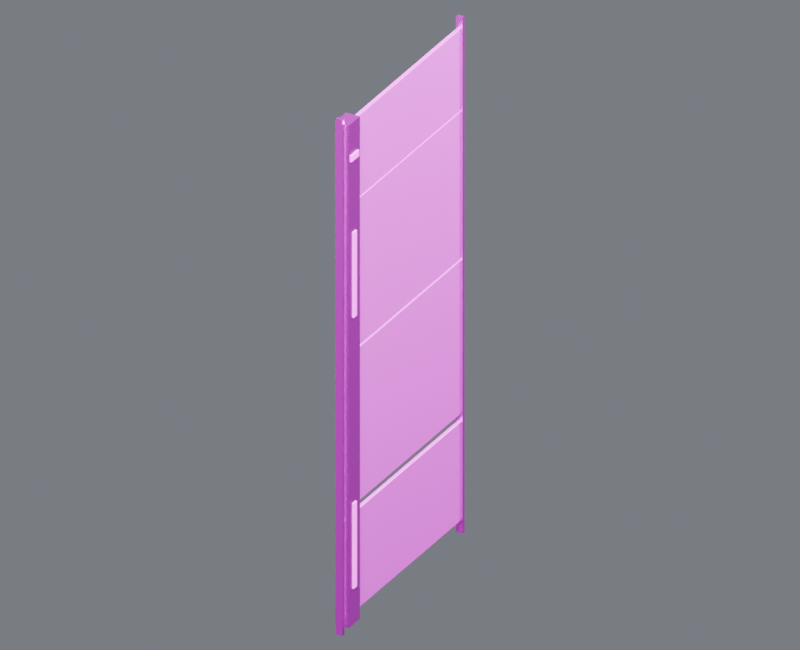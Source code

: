 # Source: wall_skin_east_00.blend  (saved by Blender 4.5.87; exported with 4.5.12 LTS)
import bpy
from mathutils import Matrix  # noqa: F401  (used for matrix-valued properties, if any)

bpy.ops.wm.read_factory_settings(use_empty=True)
scene = bpy.context.scene
scene.name = 'Component_wall_skin_east_00'

# ---- collections
col_01______wall_skin_east_00 = bpy.data.collections.new('01_制作组件_wall_skin_east_00'); scene.collection.children.link(col_01______wall_skin_east_00)
col_east_00 = bpy.data.collections.new('装甲墙_EAST_00_制作源'); col_01______wall_skin_east_00.children.link(col_east_00)
col_02______wall_skin_east_00 = bpy.data.collections.new('02_游戏输出_wall_skin_east_00'); scene.collection.children.link(col_02______wall_skin_east_00)
col_east_00_1 = bpy.data.collections.new('装甲墙_EAST_00_输出包'); col_02______wall_skin_east_00.children.link(col_east_00_1)
col_90_preview_component_wall_skin_east_00 = bpy.data.collections.new('90_Preview_Component_wall_skin_east_00'); scene.collection.children.link(col_90_preview_component_wall_skin_east_00)

# ---- images (referenced by path relative to the original .blend; pixels are not part of the script)
import os
ASSET_DIR = os.environ.get("B2B_ASSET_DIR", "")  # directory of the original .blend (textures are referenced by path, not embedded)
HERE = os.path.dirname(os.path.abspath(__file__))  # packed textures are extracted next to this script under _unpacked/

def load_image(name, relpath, width, height, colorspace="sRGB"):
    """Load a texture the original file referenced (path relative to the .blend, or extracted next to this script)."""
    p = next((c for c in (os.path.join(HERE, relpath), os.path.join(ASSET_DIR, relpath)) if relpath and os.path.exists(c)), "")
    if p:
        img = bpy.data.images.load(p, check_existing=True)
        img.name = name
    else:  # same state as the original file: an image datablock whose file is absent (Cycles renders it pink)
        img = bpy.data.images.new(name, width, height)
        img.source = "FILE"
        img.filepath = "//" + (relpath or name)
    img.colorspace_settings.name = colorspace
    return img
img_10x10_512_png = load_image('设施低亮多巴胺色盘_10x10_512.png', '设施低亮多巴胺色盘_10x10_512.png', 1024, 1024, 'sRGB')

# ---- materials (node trees are filled in below, after node groups)
mat_02 = bpy.data.materials.new('02_细腻哑光_青绿大面')
mat_01 = bpy.data.materials.new('01_精工金属_紫色骨架')
mat_04_______ui = bpy.data.materials.new('04_柔和自发光_UI灯光')

# ---- material node trees
mat_02.use_nodes = True; mat_02.node_tree.nodes.clear()
_N = mat_02.node_tree.nodes; _L = mat_02.node_tree.links
n0 = _N.new('ShaderNodeOutputMaterial'); n0.name = '材质输出'; n0.location = (0, 0)
n1 = _N.new('ShaderNodeBsdfPrincipled'); n1.name = 'Principled BSDF'; n1.location = (0, 0)
n1.inputs[1].default_value = 0.03
n1.inputs[2].default_value = 0.7
n2 = _N.new('ShaderNodeUVMap'); n2.name = 'UV 贴图'; n2.location = (0, 0)
n2.uv_map = 'PaletteUV'
n3 = _N.new('ShaderNodeTexImage'); n3.name = '图像纹理'; n3.location = (0, 0)
n3.image = img_10x10_512_png
n3.interpolation = 'Closest'
_L.new(n1.outputs[0], n0.inputs[0])
_L.new(n2.outputs[0], n3.inputs[0])
_L.new(n3.outputs[0], n1.inputs[0])
n0.is_active_output = True
mat_01.use_nodes = True; mat_01.node_tree.nodes.clear()
_N = mat_01.node_tree.nodes; _L = mat_01.node_tree.links
n0 = _N.new('ShaderNodeOutputMaterial'); n0.name = '材质输出'; n0.location = (0, 0)
n1 = _N.new('ShaderNodeBsdfPrincipled'); n1.name = 'Principled BSDF'; n1.location = (0, 0)
n1.inputs[1].default_value = 0.86
n1.inputs[2].default_value = 0.29
n1.inputs[19].default_value = 0.16
n2 = _N.new('ShaderNodeUVMap'); n2.name = 'UV 贴图'; n2.location = (0, 0)
n2.uv_map = 'PaletteUV'
n3 = _N.new('ShaderNodeTexImage'); n3.name = '图像纹理'; n3.location = (0, 0)
n3.image = img_10x10_512_png
n3.interpolation = 'Closest'
_L.new(n1.outputs[0], n0.inputs[0])
_L.new(n2.outputs[0], n3.inputs[0])
_L.new(n3.outputs[0], n1.inputs[0])
n0.is_active_output = True
mat_04_______ui.use_nodes = True; mat_04_______ui.node_tree.nodes.clear()
_N = mat_04_______ui.node_tree.nodes; _L = mat_04_______ui.node_tree.links
n0 = _N.new('ShaderNodeOutputMaterial'); n0.name = '材质输出'; n0.location = (0, 0)
n1 = _N.new('ShaderNodeBsdfPrincipled'); n1.name = 'Principled BSDF'; n1.location = (0, 0)
n1.inputs[2].default_value = 0.38
n1.inputs[28].default_value = 1.6
n2 = _N.new('ShaderNodeUVMap'); n2.name = 'UV 贴图'; n2.location = (0, 0)
n2.uv_map = 'PaletteUV'
n3 = _N.new('ShaderNodeTexImage'); n3.name = '图像纹理'; n3.location = (0, 0)
n3.image = img_10x10_512_png
n3.interpolation = 'Closest'
_L.new(n1.outputs[0], n0.inputs[0])
_L.new(n2.outputs[0], n3.inputs[0])
_L.new(n3.outputs[0], n1.inputs[0])
_L.new(n3.outputs[0], n1.inputs[27])
n0.is_active_output = True

# ---- world
world_component_studio = bpy.data.worlds.new('Component_Studio'); scene.world = world_component_studio
world_component_studio.use_nodes = True; world_component_studio.node_tree.nodes.clear()
_N = world_component_studio.node_tree.nodes; _L = world_component_studio.node_tree.links
n0 = _N.new('ShaderNodeBackground'); n0.name = '背景'; n0.location = (-200, 100)
n0.inputs[0].default_value = (0.3, 0.32, 0.36, 1.0)
n0.inputs[1].default_value = 0.45
n1 = _N.new('ShaderNodeOutputWorld'); n1.name = '世界输出'; n1.location = (200, 100)
_L.new(n0.outputs[0], n1.inputs[0])
n1.is_active_output = True

# ---- cameras
cam_camera_component_wall_skin_east_00 = bpy.data.cameras.new('Camera_Component_wall_skin_east_00')
cam_camera_component_wall_skin_east_00.type = 'ORTHO'
cam_camera_component_wall_skin_east_00.ortho_scale = 15.99

# ---- lights
light_key_component_wall_skin_east_00 = bpy.data.lights.new('Key_Component_wall_skin_east_00', 'AREA')
light_key_component_wall_skin_east_00.energy = 2.782e+04
light_key_component_wall_skin_east_00.size = 12.79
light_fill_component_wall_skin_east_00 = bpy.data.lights.new('Fill_Component_wall_skin_east_00', 'AREA')
light_fill_component_wall_skin_east_00.energy = 1.636e+04
light_fill_component_wall_skin_east_00.size = 12.79
light_rim_component_wall_skin_east_00 = bpy.data.lights.new('Rim_Component_wall_skin_east_00', 'AREA')
light_rim_component_wall_skin_east_00.energy = 2.127e+04
light_rim_component_wall_skin_east_00.size = 12.79

# ---- meshes
me_east_00______00_mesh = bpy.data.meshes.new('装甲墙_EAST_00_制作_部件00_Mesh')
me_east_00______00_mesh.from_pydata([(-0.045, -2.435, 0.305), (0.045, -2.435, 0.305), (0.045, 2.435, 0.305), (-0.045, 2.435, 0.305), (-0.045, -2.435, 2.555), (0.045, -2.435, 2.555), (0.045, 2.435, 2.555), (-0.045, 2.435, 2.555), (-0.045, -2.435, 2.75), (0.045, -2.435, 2.75), (0.045, 2.435, 2.75), (-0.045, 2.435, 2.75), (-0.045, -2.435, 6.25), (0.045, -2.435, 6.25), (0.045, 2.435, 6.25), (-0.045, 2.435, 6.25), (-0.045, -2.435, 6.32), (0.045, -2.435, 6.32), (0.045, 2.435, 6.32), (-0.045, 2.435, 6.32), (-0.045, -2.435, 9.66), (0.045, -2.435, 9.66), (0.045, 2.435, 9.66), (-0.045, 2.435, 9.66), (-0.045, -2.435, 9.71), (0.045, -2.435, 9.71), (0.045, 2.435, 9.71), (-0.045, 2.435, 9.71), (-0.045, -2.435, 11.55), (0.045, -2.435, 11.55), (0.045, 2.435, 11.55), (-0.045, 2.435, 11.55)], [], [(0, 3, 2, 1), (4, 5, 6, 7), (0, 1, 5, 4), (1, 2, 6, 5), (2, 3, 7, 6), (3, 0, 4, 7), (8, 11, 10, 9), (12, 13, 14, 15), (8, 9, 13, 12), (9, 10, 14, 13), (10, 11, 15, 14), (11, 8, 12, 15), (16, 19, 18, 17), (20, 21, 22, 23), (16, 17, 21, 20), (17, 18, 22, 21), (18, 19, 23, 22), (19, 16, 20, 23), (24, 27, 26, 25), (28, 29, 30, 31), (24, 25, 29, 28), (25, 26, 30, 29), (26, 27, 31, 30), (27, 24, 28, 31)])
_uv = me_east_00______00_mesh.uv_layers.new(name='PaletteUV')
_uv.uv.foreach_set('vector', [0.972, 0.75, 0.95, 0.772, 0.928, 0.75, 0.95, 0.728, 0.972, 0.75, 0.95, 0.772, 0.928, 0.75, 0.95, 0.728, 0.972, 0.75, 0.95, 0.772, 0.928, 0.75, 0.95, 0.728, 0.972, 0.75, 0.95, 0.772, 0.928, 0.75, 0.95, 0.728, 0.972, 0.75, 0.95, 0.772, 0.928, 0.75, 0.95, 0.728, 0.972, 0.75, 0.95, 0.772, 0.928, 0.75, 0.95, 0.728, 0.972, 0.75, 0.95, 0.772, 0.928, 0.75, 0.95, 0.728, 0.972, 0.75, 0.95, 0.772, 0.928, 0.75, 0.95, 0.728, 0.972, 0.75, 0.95, 0.772, 0.928, 0.75, 0.95, 0.728, 0.972, 0.75, 0.95, 0.772, 0.928, 0.75, 0.95, 0.728, 0.972, 0.75, 0.95, 0.772, 0.928, 0.75, 0.95, 0.728, 0.972, 0.75, 0.95, 0.772, 0.928, 0.75, 0.95, 0.728, 0.972, 0.75, 0.95, 0.772, 0.928, 0.75, 0.95, 0.728, 0.972, 0.75, 0.95, 0.772, 0.928, 0.75, 0.95, 0.728, 0.972, 0.75, 0.95, 0.772, 0.928, 0.75, 0.95, 0.728, 0.972, 0.75, 0.95, 0.772, 0.928, 0.75, 0.95, 0.728, 0.972, 0.75, 0.95, 0.772, 0.928, 0.75, 0.95, 0.728, 0.972, 0.75, 0.95, 0.772, 0.928, 0.75, 0.95, 0.728, 0.972, 0.75, 0.95, 0.772, 0.928, 0.75, 0.95, 0.728, 0.972, 0.75, 0.95, 0.772, 0.928, 0.75, 0.95, 0.728, 0.972, 0.75, 0.95, 0.772, 0.928, 0.75, 0.95, 0.728, 0.972, 0.75, 0.95, 0.772, 0.928, 0.75, 0.95, 0.728, 0.972, 0.75, 0.95, 0.772, 0.928, 0.75, 0.95, 0.728, 0.972, 0.75, 0.95, 0.772, 0.928, 0.75, 0.95, 0.728])
me_east_00______00_mesh.materials.append(mat_02)
me_east_00______00_mesh.update()
me_east_00______01_mesh = bpy.data.meshes.new('装甲墙_EAST_00_制作_部件01_Mesh')
me_east_00______01_mesh.from_pydata([(-0.075, -2.462, 0.0), (0.075, -2.462, 0.0), (0.075, -2.378, 0.0), (-0.075, -2.378, 0.0), (-0.075, -2.462, 11.8), (0.075, -2.462, 11.8), (0.075, -2.378, 11.8), (-0.075, -2.378, 11.8), (-0.075, 2.377, 0.0), (0.075, 2.377, 0.0), (0.075, 2.462, 0.0), (-0.075, 2.462, 0.0), (-0.075, 2.377, 11.8), (0.075, 2.377, 11.8), (0.075, 2.462, 11.8), (-0.075, 2.462, 11.8), (-0.16, -2.34, 0.15), (0.16, -2.34, 0.15), (0.16, -1.9, 0.15), (-0.16, -1.9, 0.15), (-0.16, -2.34, 11.65), (0.16, -2.34, 11.65), (0.16, -1.9, 11.65), (-0.16, -1.9, 11.65)], [], [(0, 3, 2, 1), (4, 5, 6, 7), (0, 1, 5, 4), (1, 2, 6, 5), (2, 3, 7, 6), (3, 0, 4, 7), (8, 11, 10, 9), (12, 13, 14, 15), (8, 9, 13, 12), (9, 10, 14, 13), (10, 11, 15, 14), (11, 8, 12, 15), (16, 19, 18, 17), (20, 21, 22, 23), (16, 17, 21, 20), (17, 18, 22, 21), (18, 19, 23, 22), (19, 16, 20, 23)])
_uv = me_east_00______01_mesh.uv_layers.new(name='PaletteUV')
_uv.uv.foreach_set('vector', [0.972, 0.65, 0.95, 0.672, 0.928, 0.65, 0.95, 0.628, 0.972, 0.65, 0.95, 0.672, 0.928, 0.65, 0.95, 0.628, 0.972, 0.65, 0.95, 0.672, 0.928, 0.65, 0.95, 0.628, 0.972, 0.65, 0.95, 0.672, 0.928, 0.65, 0.95, 0.628, 0.972, 0.65, 0.95, 0.672, 0.928, 0.65, 0.95, 0.628, 0.972, 0.65, 0.95, 0.672, 0.928, 0.65, 0.95, 0.628, 0.972, 0.65, 0.95, 0.672, 0.928, 0.65, 0.95, 0.628, 0.972, 0.65, 0.95, 0.672, 0.928, 0.65, 0.95, 0.628, 0.972, 0.65, 0.95, 0.672, 0.928, 0.65, 0.95, 0.628, 0.972, 0.65, 0.95, 0.672, 0.928, 0.65, 0.95, 0.628, 0.972, 0.65, 0.95, 0.672, 0.928, 0.65, 0.95, 0.628, 0.972, 0.65, 0.95, 0.672, 0.928, 0.65, 0.95, 0.628, 0.972, 0.95, 0.95, 0.972, 0.928, 0.95, 0.95, 0.928, 0.972, 0.95, 0.95, 0.972, 0.928, 0.95, 0.95, 0.928, 0.972, 0.95, 0.95, 0.972, 0.928, 0.95, 0.95, 0.928, 0.972, 0.95, 0.95, 0.972, 0.928, 0.95, 0.95, 0.928, 0.972, 0.95, 0.95, 0.972, 0.928, 0.95, 0.95, 0.928, 0.972, 0.95, 0.95, 0.972, 0.928, 0.95, 0.95, 0.928])
me_east_00______01_mesh.materials.append(mat_01)
me_east_00______01_mesh.update()
me_east_00________mesh = bpy.data.meshes.new('装甲墙_EAST_00_制作_自发光_Mesh')
me_east_00________mesh.from_pydata([(-0.18, -2.185, 0.975), (0.18, -2.185, 0.975), (0.18, -2.055, 0.975), (-0.18, -2.055, 0.975), (-0.18, -2.185, 2.925), (0.18, -2.185, 2.925), (0.18, -2.055, 2.925), (-0.18, -2.055, 2.925), (-0.18, -2.185, 7.175), (0.18, -2.185, 7.175), (0.18, -2.055, 7.175), (-0.18, -2.055, 7.175), (-0.18, -2.185, 9.125), (0.18, -2.185, 9.125), (0.18, -2.055, 9.125), (-0.18, -2.055, 9.125), (-0.18, -2.275, 10.78), (0.18, -2.275, 10.78), (0.18, -1.965, 10.78), (-0.18, -1.965, 10.78), (-0.18, -2.275, 10.92), (0.18, -2.275, 10.92), (0.18, -1.965, 10.92), (-0.18, -1.965, 10.92)], [], [(0, 3, 2, 1), (4, 5, 6, 7), (0, 1, 5, 4), (1, 2, 6, 5), (2, 3, 7, 6), (3, 0, 4, 7), (8, 11, 10, 9), (12, 13, 14, 15), (8, 9, 13, 12), (9, 10, 14, 13), (10, 11, 15, 14), (11, 8, 12, 15), (16, 19, 18, 17), (20, 21, 22, 23), (16, 17, 21, 20), (17, 18, 22, 21), (18, 19, 23, 22), (19, 16, 20, 23)])
_uv = me_east_00________mesh.uv_layers.new(name='PaletteUV')
_uv.uv.foreach_set('vector', [0.472, 0.85, 0.45, 0.872, 0.428, 0.85, 0.45, 0.828, 0.472, 0.85, 0.45, 0.872, 0.428, 0.85, 0.45, 0.828, 0.472, 0.85, 0.45, 0.872, 0.428, 0.85, 0.45, 0.828, 0.472, 0.85, 0.45, 0.872, 0.428, 0.85, 0.45, 0.828, 0.472, 0.85, 0.45, 0.872, 0.428, 0.85, 0.45, 0.828, 0.472, 0.85, 0.45, 0.872, 0.428, 0.85, 0.45, 0.828, 0.472, 0.85, 0.45, 0.872, 0.428, 0.85, 0.45, 0.828, 0.472, 0.85, 0.45, 0.872, 0.428, 0.85, 0.45, 0.828, 0.472, 0.85, 0.45, 0.872, 0.428, 0.85, 0.45, 0.828, 0.472, 0.85, 0.45, 0.872, 0.428, 0.85, 0.45, 0.828, 0.472, 0.85, 0.45, 0.872, 0.428, 0.85, 0.45, 0.828, 0.472, 0.85, 0.45, 0.872, 0.428, 0.85, 0.45, 0.828, 0.472, 0.85, 0.45, 0.872, 0.428, 0.85, 0.45, 0.828, 0.472, 0.85, 0.45, 0.872, 0.428, 0.85, 0.45, 0.828, 0.472, 0.85, 0.45, 0.872, 0.428, 0.85, 0.45, 0.828, 0.472, 0.85, 0.45, 0.872, 0.428, 0.85, 0.45, 0.828, 0.472, 0.85, 0.45, 0.872, 0.428, 0.85, 0.45, 0.828, 0.472, 0.85, 0.45, 0.872, 0.428, 0.85, 0.45, 0.828])
me_east_00________mesh.materials.append(mat_04_______ui)
me_east_00________mesh.update()
me_east_00______00_mesh_1 = bpy.data.meshes.new('装甲墙_EAST_00_输出_部件00_Mesh')
me_east_00______00_mesh_1.from_pydata([(-0.045, -2.435, 0.305), (0.045, -2.435, 0.305), (0.045, 2.435, 0.305), (-0.045, 2.435, 0.305), (-0.045, -2.435, 2.555), (0.045, -2.435, 2.555), (0.045, 2.435, 2.555), (-0.045, 2.435, 2.555), (-0.045, -2.435, 2.75), (0.045, -2.435, 2.75), (0.045, 2.435, 2.75), (-0.045, 2.435, 2.75), (-0.045, -2.435, 6.25), (0.045, -2.435, 6.25), (0.045, 2.435, 6.25), (-0.045, 2.435, 6.25), (-0.045, -2.435, 6.32), (0.045, -2.435, 6.32), (0.045, 2.435, 6.32), (-0.045, 2.435, 6.32), (-0.045, -2.435, 9.66), (0.045, -2.435, 9.66), (0.045, 2.435, 9.66), (-0.045, 2.435, 9.66), (-0.045, -2.435, 9.71), (0.045, -2.435, 9.71), (0.045, 2.435, 9.71), (-0.045, 2.435, 9.71), (-0.045, -2.435, 11.55), (0.045, -2.435, 11.55), (0.045, 2.435, 11.55), (-0.045, 2.435, 11.55)], [], [(0, 3, 2, 1), (4, 5, 6, 7), (0, 1, 5, 4), (1, 2, 6, 5), (2, 3, 7, 6), (3, 0, 4, 7), (8, 11, 10, 9), (12, 13, 14, 15), (8, 9, 13, 12), (9, 10, 14, 13), (10, 11, 15, 14), (11, 8, 12, 15), (16, 19, 18, 17), (20, 21, 22, 23), (16, 17, 21, 20), (17, 18, 22, 21), (18, 19, 23, 22), (19, 16, 20, 23), (24, 27, 26, 25), (28, 29, 30, 31), (24, 25, 29, 28), (25, 26, 30, 29), (26, 27, 31, 30), (27, 24, 28, 31)])
_uv = me_east_00______00_mesh_1.uv_layers.new(name='PaletteUV')
_uv.uv.foreach_set('vector', [0.972, 0.75, 0.95, 0.772, 0.928, 0.75, 0.95, 0.728, 0.972, 0.75, 0.95, 0.772, 0.928, 0.75, 0.95, 0.728, 0.972, 0.75, 0.95, 0.772, 0.928, 0.75, 0.95, 0.728, 0.972, 0.75, 0.95, 0.772, 0.928, 0.75, 0.95, 0.728, 0.972, 0.75, 0.95, 0.772, 0.928, 0.75, 0.95, 0.728, 0.972, 0.75, 0.95, 0.772, 0.928, 0.75, 0.95, 0.728, 0.972, 0.75, 0.95, 0.772, 0.928, 0.75, 0.95, 0.728, 0.972, 0.75, 0.95, 0.772, 0.928, 0.75, 0.95, 0.728, 0.972, 0.75, 0.95, 0.772, 0.928, 0.75, 0.95, 0.728, 0.972, 0.75, 0.95, 0.772, 0.928, 0.75, 0.95, 0.728, 0.972, 0.75, 0.95, 0.772, 0.928, 0.75, 0.95, 0.728, 0.972, 0.75, 0.95, 0.772, 0.928, 0.75, 0.95, 0.728, 0.972, 0.75, 0.95, 0.772, 0.928, 0.75, 0.95, 0.728, 0.972, 0.75, 0.95, 0.772, 0.928, 0.75, 0.95, 0.728, 0.972, 0.75, 0.95, 0.772, 0.928, 0.75, 0.95, 0.728, 0.972, 0.75, 0.95, 0.772, 0.928, 0.75, 0.95, 0.728, 0.972, 0.75, 0.95, 0.772, 0.928, 0.75, 0.95, 0.728, 0.972, 0.75, 0.95, 0.772, 0.928, 0.75, 0.95, 0.728, 0.972, 0.75, 0.95, 0.772, 0.928, 0.75, 0.95, 0.728, 0.972, 0.75, 0.95, 0.772, 0.928, 0.75, 0.95, 0.728, 0.972, 0.75, 0.95, 0.772, 0.928, 0.75, 0.95, 0.728, 0.972, 0.75, 0.95, 0.772, 0.928, 0.75, 0.95, 0.728, 0.972, 0.75, 0.95, 0.772, 0.928, 0.75, 0.95, 0.728, 0.972, 0.75, 0.95, 0.772, 0.928, 0.75, 0.95, 0.728])
me_east_00______00_mesh_1.materials.append(mat_02)
me_east_00______00_mesh_1.update()
me_east_00______01_mesh_1 = bpy.data.meshes.new('装甲墙_EAST_00_输出_部件01_Mesh')
me_east_00______01_mesh_1.from_pydata([(-0.075, -2.462, 0.0), (0.075, -2.462, 0.0), (0.075, -2.378, 0.0), (-0.075, -2.378, 0.0), (-0.075, -2.462, 11.8), (0.075, -2.462, 11.8), (0.075, -2.378, 11.8), (-0.075, -2.378, 11.8), (-0.075, 2.377, 0.0), (0.075, 2.377, 0.0), (0.075, 2.462, 0.0), (-0.075, 2.462, 0.0), (-0.075, 2.377, 11.8), (0.075, 2.377, 11.8), (0.075, 2.462, 11.8), (-0.075, 2.462, 11.8), (-0.16, -2.34, 0.15), (0.16, -2.34, 0.15), (0.16, -1.9, 0.15), (-0.16, -1.9, 0.15), (-0.16, -2.34, 11.65), (0.16, -2.34, 11.65), (0.16, -1.9, 11.65), (-0.16, -1.9, 11.65)], [], [(0, 3, 2, 1), (4, 5, 6, 7), (0, 1, 5, 4), (1, 2, 6, 5), (2, 3, 7, 6), (3, 0, 4, 7), (8, 11, 10, 9), (12, 13, 14, 15), (8, 9, 13, 12), (9, 10, 14, 13), (10, 11, 15, 14), (11, 8, 12, 15), (16, 19, 18, 17), (20, 21, 22, 23), (16, 17, 21, 20), (17, 18, 22, 21), (18, 19, 23, 22), (19, 16, 20, 23)])
_uv = me_east_00______01_mesh_1.uv_layers.new(name='PaletteUV')
_uv.uv.foreach_set('vector', [0.972, 0.65, 0.95, 0.672, 0.928, 0.65, 0.95, 0.628, 0.972, 0.65, 0.95, 0.672, 0.928, 0.65, 0.95, 0.628, 0.972, 0.65, 0.95, 0.672, 0.928, 0.65, 0.95, 0.628, 0.972, 0.65, 0.95, 0.672, 0.928, 0.65, 0.95, 0.628, 0.972, 0.65, 0.95, 0.672, 0.928, 0.65, 0.95, 0.628, 0.972, 0.65, 0.95, 0.672, 0.928, 0.65, 0.95, 0.628, 0.972, 0.65, 0.95, 0.672, 0.928, 0.65, 0.95, 0.628, 0.972, 0.65, 0.95, 0.672, 0.928, 0.65, 0.95, 0.628, 0.972, 0.65, 0.95, 0.672, 0.928, 0.65, 0.95, 0.628, 0.972, 0.65, 0.95, 0.672, 0.928, 0.65, 0.95, 0.628, 0.972, 0.65, 0.95, 0.672, 0.928, 0.65, 0.95, 0.628, 0.972, 0.65, 0.95, 0.672, 0.928, 0.65, 0.95, 0.628, 0.972, 0.95, 0.95, 0.972, 0.928, 0.95, 0.95, 0.928, 0.972, 0.95, 0.95, 0.972, 0.928, 0.95, 0.95, 0.928, 0.972, 0.95, 0.95, 0.972, 0.928, 0.95, 0.95, 0.928, 0.972, 0.95, 0.95, 0.972, 0.928, 0.95, 0.95, 0.928, 0.972, 0.95, 0.95, 0.972, 0.928, 0.95, 0.95, 0.928, 0.972, 0.95, 0.95, 0.972, 0.928, 0.95, 0.95, 0.928])
me_east_00______01_mesh_1.materials.append(mat_01)
me_east_00______01_mesh_1.update()
me_east_00________mesh_1 = bpy.data.meshes.new('装甲墙_EAST_00_输出_自发光_Mesh')
me_east_00________mesh_1.from_pydata([(-0.18, -2.185, 0.975), (0.18, -2.185, 0.975), (0.18, -2.055, 0.975), (-0.18, -2.055, 0.975), (-0.18, -2.185, 2.925), (0.18, -2.185, 2.925), (0.18, -2.055, 2.925), (-0.18, -2.055, 2.925), (-0.18, -2.185, 7.175), (0.18, -2.185, 7.175), (0.18, -2.055, 7.175), (-0.18, -2.055, 7.175), (-0.18, -2.185, 9.125), (0.18, -2.185, 9.125), (0.18, -2.055, 9.125), (-0.18, -2.055, 9.125), (-0.18, -2.275, 10.78), (0.18, -2.275, 10.78), (0.18, -1.965, 10.78), (-0.18, -1.965, 10.78), (-0.18, -2.275, 10.92), (0.18, -2.275, 10.92), (0.18, -1.965, 10.92), (-0.18, -1.965, 10.92)], [], [(0, 3, 2, 1), (4, 5, 6, 7), (0, 1, 5, 4), (1, 2, 6, 5), (2, 3, 7, 6), (3, 0, 4, 7), (8, 11, 10, 9), (12, 13, 14, 15), (8, 9, 13, 12), (9, 10, 14, 13), (10, 11, 15, 14), (11, 8, 12, 15), (16, 19, 18, 17), (20, 21, 22, 23), (16, 17, 21, 20), (17, 18, 22, 21), (18, 19, 23, 22), (19, 16, 20, 23)])
_uv = me_east_00________mesh_1.uv_layers.new(name='PaletteUV')
_uv.uv.foreach_set('vector', [0.472, 0.85, 0.45, 0.872, 0.428, 0.85, 0.45, 0.828, 0.472, 0.85, 0.45, 0.872, 0.428, 0.85, 0.45, 0.828, 0.472, 0.85, 0.45, 0.872, 0.428, 0.85, 0.45, 0.828, 0.472, 0.85, 0.45, 0.872, 0.428, 0.85, 0.45, 0.828, 0.472, 0.85, 0.45, 0.872, 0.428, 0.85, 0.45, 0.828, 0.472, 0.85, 0.45, 0.872, 0.428, 0.85, 0.45, 0.828, 0.472, 0.85, 0.45, 0.872, 0.428, 0.85, 0.45, 0.828, 0.472, 0.85, 0.45, 0.872, 0.428, 0.85, 0.45, 0.828, 0.472, 0.85, 0.45, 0.872, 0.428, 0.85, 0.45, 0.828, 0.472, 0.85, 0.45, 0.872, 0.428, 0.85, 0.45, 0.828, 0.472, 0.85, 0.45, 0.872, 0.428, 0.85, 0.45, 0.828, 0.472, 0.85, 0.45, 0.872, 0.428, 0.85, 0.45, 0.828, 0.472, 0.85, 0.45, 0.872, 0.428, 0.85, 0.45, 0.828, 0.472, 0.85, 0.45, 0.872, 0.428, 0.85, 0.45, 0.828, 0.472, 0.85, 0.45, 0.872, 0.428, 0.85, 0.45, 0.828, 0.472, 0.85, 0.45, 0.872, 0.428, 0.85, 0.45, 0.828, 0.472, 0.85, 0.45, 0.872, 0.428, 0.85, 0.45, 0.828, 0.472, 0.85, 0.45, 0.872, 0.428, 0.85, 0.45, 0.828])
me_east_00________mesh_1.materials.append(mat_04_______ui)
me_east_00________mesh_1.update()

# ---- objects
ob_root_wall_skin_east_00 = bpy.data.objects.new('ROOT_wall_skin_east_00_制作源', None)
ob_east_00______00 = bpy.data.objects.new('装甲墙_EAST_00_制作_部件00', me_east_00______00_mesh)
ob_east_00______01 = bpy.data.objects.new('装甲墙_EAST_00_制作_部件01', me_east_00______01_mesh)
ob_east_00 = bpy.data.objects.new('装甲墙_EAST_00_制作_自发光', me_east_00________mesh)
ob_root_wall_skin_east_00_1 = bpy.data.objects.new('ROOT_wall_skin_east_00_组件', None)
ob_east_00______00_1 = bpy.data.objects.new('装甲墙_EAST_00_输出_部件00', me_east_00______00_mesh_1)
ob_east_00______01_1 = bpy.data.objects.new('装甲墙_EAST_00_输出_部件01', me_east_00______01_mesh_1)
ob_east_00_1 = bpy.data.objects.new('装甲墙_EAST_00_输出_自发光', me_east_00________mesh_1)
ob_camera_component_wall_skin_east_00 = bpy.data.objects.new('Camera_Component_wall_skin_east_00', cam_camera_component_wall_skin_east_00)
ob_key_component_wall_skin_east_00 = bpy.data.objects.new('Key_Component_wall_skin_east_00', light_key_component_wall_skin_east_00)
ob_fill_component_wall_skin_east_00 = bpy.data.objects.new('Fill_Component_wall_skin_east_00', light_fill_component_wall_skin_east_00)
ob_rim_component_wall_skin_east_00 = bpy.data.objects.new('Rim_Component_wall_skin_east_00', light_rim_component_wall_skin_east_00)

# ---- transforms, parenting, visibility, modifiers, constraints
ob_root_wall_skin_east_00.location = (0.0, 0.0, 0.0)
ob_east_00______00.parent = ob_root_wall_skin_east_00
ob_east_00______00.location = (0.0, 0.0, 0.0)
ob_east_00______01.parent = ob_root_wall_skin_east_00
ob_east_00______01.location = (0.0, 0.0, 0.0)
ob_east_00.parent = ob_root_wall_skin_east_00
ob_east_00.location = (0.0, 0.0, 0.0)
ob_root_wall_skin_east_00_1.location = (0.0, 0.0, 0.0)
ob_east_00______00_1.parent = ob_root_wall_skin_east_00_1
ob_east_00______00_1.location = (0.0, 0.0, 0.0)
ob_east_00______01_1.parent = ob_root_wall_skin_east_00_1
ob_east_00______01_1.location = (0.0, 0.0, 0.0)
ob_east_00_1.parent = ob_root_wall_skin_east_00_1
ob_east_00_1.location = (0.0, 0.0, 0.0)
ob_camera_component_wall_skin_east_00.location = (11.08, -19.4, 18.37)
ob_camera_component_wall_skin_east_00.rotation_euler = (1.062, -1.142e-08, 0.5191)
ob_key_component_wall_skin_east_00.location = (10.23, -20.47, 36.6)
ob_key_component_wall_skin_east_00.rotation_euler = (0.6405, 3.874e-08, 0.4636)
ob_fill_component_wall_skin_east_00.location = (-20.47, -10.23, 16.13)
ob_fill_component_wall_skin_east_00.rotation_euler = (1.15, 1.404e-08, -1.107)
ob_rim_component_wall_skin_east_00.location = (10.23, 20.47, 26.37)
ob_rim_component_wall_skin_east_00.rotation_euler = (0.8411, -2.635e-08, 2.678)

# ---- collection membership
col_east_00.objects.link(ob_root_wall_skin_east_00)
col_east_00.objects.link(ob_east_00______00)
col_east_00.objects.link(ob_east_00______01)
col_east_00.objects.link(ob_east_00)
col_east_00_1.objects.link(ob_root_wall_skin_east_00_1)
col_east_00_1.objects.link(ob_east_00______00_1)
col_east_00_1.objects.link(ob_east_00______01_1)
col_east_00_1.objects.link(ob_east_00_1)
col_90_preview_component_wall_skin_east_00.objects.link(ob_camera_component_wall_skin_east_00)
col_90_preview_component_wall_skin_east_00.objects.link(ob_key_component_wall_skin_east_00)
col_90_preview_component_wall_skin_east_00.objects.link(ob_fill_component_wall_skin_east_00)
col_90_preview_component_wall_skin_east_00.objects.link(ob_rim_component_wall_skin_east_00)
def _layer_coll(name, lc=None):
    lc = lc or bpy.context.view_layer.layer_collection
    for c in lc.children:
        if c.name == name: return c
        r = _layer_coll(name, c)
        if r: return r
_layer_coll('01_制作组件_wall_skin_east_00').exclude = True
_layer_coll('装甲墙_EAST_00_制作源').exclude = True

# ---- scene / render settings (as saved in the file)
scene.camera = ob_camera_component_wall_skin_east_00
scene.frame_start = 1; scene.frame_end = 250; scene.frame_set(1)
scene.render.engine = 'CYCLES'
scene.render.image_settings.exr_codec = 'NONE'
scene.render.resolution_x = 800
scene.render.resolution_y = 650
scene.render.simplify_subdivision_render = 0
scene.render.simplify_child_particles_render = 0.0
scene.cycles.use_denoising = False
scene.cycles.samples = 8
scene.eevee.use_volume_custom_range = False
scene.eevee.use_fast_gi = False
scene.eevee.use_shadows = False
scene.view_settings.exposure = 0.5
scene.view_settings.white_balance_temperature = 0.0
scene.view_settings.white_balance_tint = 0.0
scene.view_settings.white_balance_whitepoint = (2.97, 0.5193, -0.0414)
bpy.context.view_layer.update()
